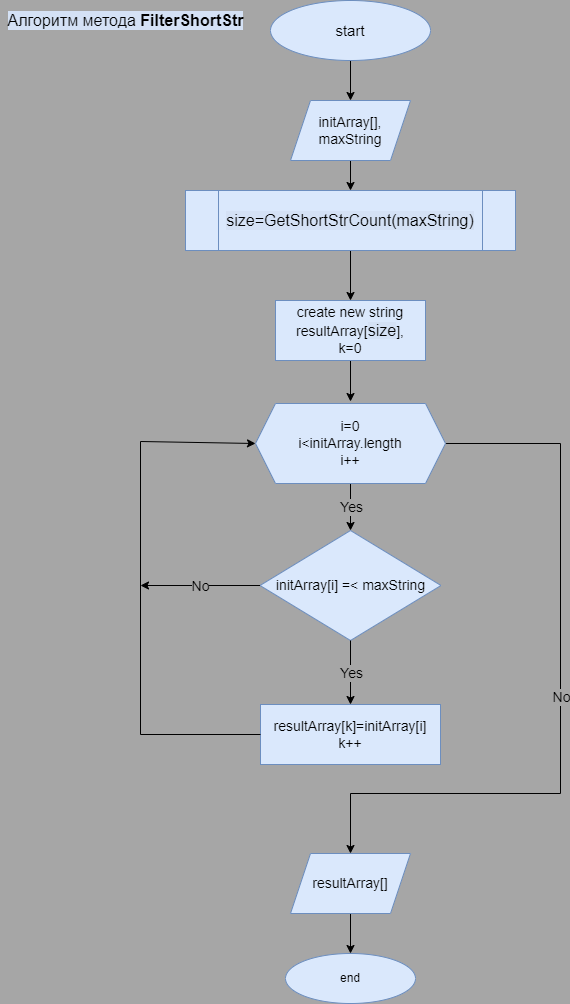

The diagram above was exported from draw.io. Its source (the exported page's mxGraphModel, read from the mxfile embedded in the PNG):
<mxGraphModel dx="1381" dy="795" grid="1" gridSize="10" guides="1" tooltips="1" connect="1" arrows="1" fold="1" page="1" pageScale="1" pageWidth="850" pageHeight="1100" background="#A6A6A6" math="0" shadow="0">
  <root>
    <mxCell id="0" />
    <mxCell id="1" parent="0" />
    <mxCell id="aV-YiuhyEgWMAnY9ualg-4" value="" style="edgeStyle=orthogonalEdgeStyle;rounded=0;orthogonalLoop=1;jettySize=auto;html=1;" edge="1" parent="1" source="aV-YiuhyEgWMAnY9ualg-1">
      <mxGeometry relative="1" as="geometry">
        <mxPoint x="410" y="130" as="targetPoint" />
      </mxGeometry>
    </mxCell>
    <mxCell id="aV-YiuhyEgWMAnY9ualg-1" value="start" style="ellipse;whiteSpace=wrap;html=1;fillColor=#dae8fc;strokeColor=#6c8ebf;fontSize=15;" vertex="1" parent="1">
      <mxGeometry x="330" y="30" width="160" height="60" as="geometry" />
    </mxCell>
    <mxCell id="aV-YiuhyEgWMAnY9ualg-2" value="end" style="ellipse;whiteSpace=wrap;html=1;fillColor=#dae8fc;strokeColor=#6c8ebf;" vertex="1" parent="1">
      <mxGeometry x="345" y="983" width="130" height="50" as="geometry" />
    </mxCell>
    <mxCell id="aV-YiuhyEgWMAnY9ualg-7" value="" style="edgeStyle=orthogonalEdgeStyle;rounded=0;orthogonalLoop=1;jettySize=auto;html=1;fontSize=14;fontColor=#000000;exitX=0.5;exitY=1;exitDx=0;exitDy=0;" edge="1" parent="1" source="aV-YiuhyEgWMAnY9ualg-31" target="aV-YiuhyEgWMAnY9ualg-6">
      <mxGeometry relative="1" as="geometry">
        <mxPoint x="410" y="190" as="sourcePoint" />
      </mxGeometry>
    </mxCell>
    <mxCell id="aV-YiuhyEgWMAnY9ualg-9" value="" style="edgeStyle=orthogonalEdgeStyle;rounded=0;orthogonalLoop=1;jettySize=auto;html=1;fontSize=14;fontColor=#000000;" edge="1" parent="1" source="aV-YiuhyEgWMAnY9ualg-6">
      <mxGeometry relative="1" as="geometry">
        <mxPoint x="410" y="431" as="targetPoint" />
      </mxGeometry>
    </mxCell>
    <mxCell id="aV-YiuhyEgWMAnY9ualg-6" value="create new string resultArray[&lt;span style=&quot;font-size: 16px ; background-color: rgb(212 , 225 , 245)&quot;&gt;size&lt;/span&gt;],&lt;br&gt;k=0" style="rounded=0;whiteSpace=wrap;html=1;fillColor=#dae8fc;strokeColor=#6c8ebf;fontSize=14;" vertex="1" parent="1">
      <mxGeometry x="335" y="330" width="150" height="60" as="geometry" />
    </mxCell>
    <mxCell id="aV-YiuhyEgWMAnY9ualg-10" value="resultArray[k]=initArray[i]&lt;br&gt;k++" style="rounded=0;whiteSpace=wrap;html=1;fillColor=#dae8fc;strokeColor=#6c8ebf;fontSize=14;" vertex="1" parent="1">
      <mxGeometry x="320" y="734" width="180" height="60" as="geometry" />
    </mxCell>
    <mxCell id="aV-YiuhyEgWMAnY9ualg-12" value="initArray[i] =&amp;lt; maxString" style="rhombus;whiteSpace=wrap;html=1;labelBackgroundColor=none;fontSize=14;fillColor=#dae8fc;strokeColor=#6c8ebf;" vertex="1" parent="1">
      <mxGeometry x="319.5" y="560" width="181" height="110" as="geometry" />
    </mxCell>
    <mxCell id="aV-YiuhyEgWMAnY9ualg-14" value="" style="endArrow=classic;html=1;rounded=0;fontSize=14;fontColor=#000000;exitX=0.5;exitY=1;exitDx=0;exitDy=0;entryX=0.5;entryY=0;entryDx=0;entryDy=0;" edge="1" parent="1" target="aV-YiuhyEgWMAnY9ualg-12">
      <mxGeometry relative="1" as="geometry">
        <mxPoint x="410" y="511" as="sourcePoint" />
        <mxPoint x="474" y="587" as="targetPoint" />
      </mxGeometry>
    </mxCell>
    <mxCell id="aV-YiuhyEgWMAnY9ualg-15" value="Yes" style="edgeLabel;resizable=0;html=1;align=center;verticalAlign=middle;labelBackgroundColor=#A6A6A6;fontSize=14;fontColor=#000000;" connectable="0" vertex="1" parent="aV-YiuhyEgWMAnY9ualg-14">
      <mxGeometry relative="1" as="geometry" />
    </mxCell>
    <mxCell id="aV-YiuhyEgWMAnY9ualg-16" value="" style="endArrow=classic;html=1;rounded=0;fontSize=14;fontColor=#000000;exitX=1;exitY=0.5;exitDx=0;exitDy=0;entryX=0.5;entryY=0;entryDx=0;entryDy=0;" edge="1" parent="1" source="aV-YiuhyEgWMAnY9ualg-22" target="aV-YiuhyEgWMAnY9ualg-25">
      <mxGeometry relative="1" as="geometry">
        <mxPoint x="494" y="471" as="sourcePoint" />
        <mxPoint x="640" y="473" as="targetPoint" />
        <Array as="points">
          <mxPoint x="620" y="473" />
          <mxPoint x="620" y="823" />
          <mxPoint x="410" y="823" />
        </Array>
      </mxGeometry>
    </mxCell>
    <mxCell id="aV-YiuhyEgWMAnY9ualg-17" value="No" style="edgeLabel;resizable=0;html=1;align=center;verticalAlign=middle;labelBackgroundColor=#A6A6A6;fontSize=14;fontColor=#000000;" connectable="0" vertex="1" parent="aV-YiuhyEgWMAnY9ualg-16">
      <mxGeometry relative="1" as="geometry" />
    </mxCell>
    <mxCell id="aV-YiuhyEgWMAnY9ualg-18" value="" style="endArrow=classic;html=1;rounded=0;fontSize=14;fontColor=#000000;exitX=0.5;exitY=1;exitDx=0;exitDy=0;entryX=0.5;entryY=0;entryDx=0;entryDy=0;" edge="1" parent="1" source="aV-YiuhyEgWMAnY9ualg-12" target="aV-YiuhyEgWMAnY9ualg-10">
      <mxGeometry relative="1" as="geometry">
        <mxPoint x="420" y="521" as="sourcePoint" />
        <mxPoint x="420" y="570" as="targetPoint" />
      </mxGeometry>
    </mxCell>
    <mxCell id="aV-YiuhyEgWMAnY9ualg-19" value="Yes" style="edgeLabel;resizable=0;html=1;align=center;verticalAlign=middle;labelBackgroundColor=#A6A6A6;fontSize=14;fontColor=#000000;" connectable="0" vertex="1" parent="aV-YiuhyEgWMAnY9ualg-18">
      <mxGeometry relative="1" as="geometry" />
    </mxCell>
    <mxCell id="aV-YiuhyEgWMAnY9ualg-20" value="" style="endArrow=classic;html=1;rounded=0;fontSize=14;fontColor=#000000;exitX=0;exitY=0.5;exitDx=0;exitDy=0;entryX=0;entryY=0.5;entryDx=0;entryDy=0;" edge="1" parent="1" source="aV-YiuhyEgWMAnY9ualg-10" target="aV-YiuhyEgWMAnY9ualg-22">
      <mxGeometry width="50" height="50" relative="1" as="geometry">
        <mxPoint x="399" y="594" as="sourcePoint" />
        <mxPoint x="326" y="471" as="targetPoint" />
        <Array as="points">
          <mxPoint x="200" y="764" />
          <mxPoint x="200" y="471" />
        </Array>
      </mxGeometry>
    </mxCell>
    <mxCell id="aV-YiuhyEgWMAnY9ualg-22" value="i=0&lt;br&gt;i&amp;lt;initArray.length&lt;br&gt;i++" style="shape=hexagon;perimeter=hexagonPerimeter2;whiteSpace=wrap;html=1;fixedSize=1;labelBackgroundColor=none;fontSize=14;fillColor=#dae8fc;strokeColor=#6c8ebf;" vertex="1" parent="1">
      <mxGeometry x="315" y="433" width="190" height="80" as="geometry" />
    </mxCell>
    <mxCell id="aV-YiuhyEgWMAnY9ualg-23" value="" style="endArrow=classic;html=1;rounded=0;fontSize=14;fontColor=#000000;exitX=0;exitY=0.5;exitDx=0;exitDy=0;" edge="1" parent="1" source="aV-YiuhyEgWMAnY9ualg-12">
      <mxGeometry relative="1" as="geometry">
        <mxPoint x="540" y="583" as="sourcePoint" />
        <mxPoint x="200" y="615" as="targetPoint" />
      </mxGeometry>
    </mxCell>
    <mxCell id="aV-YiuhyEgWMAnY9ualg-24" value="No" style="edgeLabel;resizable=0;html=1;align=center;verticalAlign=middle;labelBackgroundColor=#A6A6A6;fontSize=14;fontColor=#000000;" connectable="0" vertex="1" parent="aV-YiuhyEgWMAnY9ualg-23">
      <mxGeometry relative="1" as="geometry" />
    </mxCell>
    <mxCell id="aV-YiuhyEgWMAnY9ualg-27" value="" style="edgeStyle=orthogonalEdgeStyle;rounded=0;orthogonalLoop=1;jettySize=auto;html=1;fontSize=14;fontColor=#000000;" edge="1" parent="1" source="aV-YiuhyEgWMAnY9ualg-25" target="aV-YiuhyEgWMAnY9ualg-2">
      <mxGeometry relative="1" as="geometry" />
    </mxCell>
    <mxCell id="aV-YiuhyEgWMAnY9ualg-25" value="&lt;span&gt;resultArray[]&lt;/span&gt;" style="shape=parallelogram;perimeter=parallelogramPerimeter;whiteSpace=wrap;html=1;fixedSize=1;labelBackgroundColor=none;fontSize=14;fillColor=#dae8fc;strokeColor=#6c8ebf;" vertex="1" parent="1">
      <mxGeometry x="350" y="883" width="120" height="60" as="geometry" />
    </mxCell>
    <mxCell id="aV-YiuhyEgWMAnY9ualg-32" value="" style="edgeStyle=orthogonalEdgeStyle;rounded=0;orthogonalLoop=1;jettySize=auto;html=1;fontSize=16;fontColor=#000000;" edge="1" parent="1" source="aV-YiuhyEgWMAnY9ualg-28" target="aV-YiuhyEgWMAnY9ualg-31">
      <mxGeometry relative="1" as="geometry" />
    </mxCell>
    <mxCell id="aV-YiuhyEgWMAnY9ualg-28" value="initArray[],&lt;br&gt;maxString" style="shape=parallelogram;perimeter=parallelogramPerimeter;whiteSpace=wrap;html=1;fixedSize=1;labelBackgroundColor=none;fontSize=14;fillColor=#dae8fc;strokeColor=#6c8ebf;" vertex="1" parent="1">
      <mxGeometry x="350" y="130" width="120" height="60" as="geometry" />
    </mxCell>
    <mxCell id="aV-YiuhyEgWMAnY9ualg-29" value="&lt;span style=&quot;font-weight: normal&quot;&gt;Алгоритм метода &lt;/span&gt;FilterShortStr" style="text;html=1;align=center;verticalAlign=middle;resizable=0;points=[];autosize=1;strokeColor=none;fillColor=none;fontSize=16;fontColor=#000000;labelBackgroundColor=#D4E1F5;fontStyle=1" vertex="1" parent="1">
      <mxGeometry x="60" y="40" width="250" height="20" as="geometry" />
    </mxCell>
    <mxCell id="aV-YiuhyEgWMAnY9ualg-31" value="size=GetShortStrCount(maxString)" style="shape=process;whiteSpace=wrap;html=1;backgroundOutline=1;labelBackgroundColor=#D4E1F5;fontSize=16;fillColor=#dae8fc;strokeColor=#6c8ebf;" vertex="1" parent="1">
      <mxGeometry x="245" y="220" width="330" height="60" as="geometry" />
    </mxCell>
  </root>
</mxGraphModel>